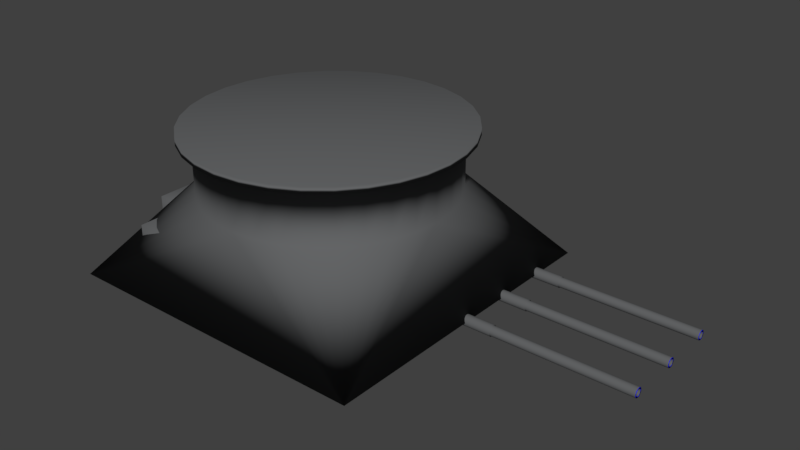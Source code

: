 # Source: Turret_fancy_export_scaled_zeroed.blend  (saved by Blender 2.77.0; exported with 4.5.12 LTS)
import bpy
from mathutils import Matrix  # noqa: F401  (used for matrix-valued properties, if any)

bpy.ops.wm.read_factory_settings(use_empty=True)
scene = bpy.context.scene
scene.name = 'Scene'

# ---- collections
col_collection_1 = bpy.data.collections.new('Collection 1'); scene.collection.children.link(col_collection_1)

# ---- materials (node trees are filled in below, after node groups)
mat_steel = bpy.data.materials.new('steel')
mat_steel.alpha_threshold = 0.0
mat_steel.use_transparent_shadow = False
mat_steel.diffuse_color = (0.126, 0.1294, 0.1329, 1.0)
mat_steel.roughness = 0.5
mat_glass = bpy.data.materials.new('glass')
mat_glass.alpha_threshold = 0.0
mat_glass.use_transparent_shadow = False
mat_glass.diffuse_color = (0.8, 0.004787, 0.0, 1.0)
mat_glass.roughness = 0.5
mat_black = bpy.data.materials.new('black')
mat_black.alpha_threshold = 0.0
mat_black.use_transparent_shadow = False
mat_black.diffuse_color = (0.0, 0.0, 0.0, 1.0)
mat_black.specular_color = (0.0, 0.0, 0.0)
mat_black.roughness = 0.5
mat_blue = bpy.data.materials.new('blue')
mat_blue.alpha_threshold = 0.0
mat_blue.use_transparent_shadow = False
mat_blue.diffuse_color = (0.0, 0.002345, 0.8, 1.0)
mat_blue.roughness = 0.5

# ---- material node trees

# ---- world
world_world = bpy.data.worlds.new('World'); scene.world = world_world
world_world.color = (0.05088, 0.05088, 0.05088)
world_world.use_sun_shadow = False
world_world.sun_shadow_jitter_overblur = 0.0
world_world.cycles.sampling_method = 'MANUAL'

# ---- meshes
me_cube_001 = bpy.data.meshes.new('Cube.001')
me_cube_001.from_pydata([(-1.0, -1.0, -4.768e-07), (-1.0, 1.0, -4.768e-07), (1.0, -1.0, -4.768e-07), (1.0, 1.0, -4.768e-07), (-8.425e-09, 0.7674, 3.419), (2.98e-08, 0.85, 3.598), (0.1497, 0.7526, 3.419), (0.1658, 0.8337, 3.598), (0.2937, 0.709, 3.419), (0.3253, 0.7853, 3.598), (0.4263, 0.6381, 3.419), (0.4722, 0.7067, 3.598), (0.5426, 0.5426, 3.419), (0.601, 0.601, 3.598), (0.6381, 0.4263, 3.419), (0.7067, 0.4722, 3.598), (0.709, 0.2937, 3.419), (0.7853, 0.3253, 3.598), (0.7526, 0.1497, 3.419), (0.8337, 0.1658, 3.598), (0.7674, -2.573e-07, 3.419), (0.85, -2.426e-07, 3.598), (0.7526, -0.1497, 3.419), (0.8337, -0.1658, 3.598), (0.709, -0.2937, 3.419), (0.7853, -0.3253, 3.598), (0.6381, -0.4263, 3.419), (0.7067, -0.4722, 3.598), (0.5426, -0.5426, 3.419), (0.601, -0.601, 3.598), (0.4263, -0.6381, 3.419), (0.4722, -0.7067, 3.598), (0.2937, -0.709, 3.419), (0.3253, -0.7853, 3.598), (0.1497, -0.7526, 3.419), (0.1658, -0.8337, 3.598), (-2.285e-07, -0.7674, 3.419), (-2.472e-07, -0.85, 3.598), (-0.1497, -0.7526, 3.419), (-0.1658, -0.8337, 3.598), (-0.2937, -0.709, 3.419), (-0.3253, -0.7853, 3.598), (-0.4263, -0.6381, 3.419), (-0.4722, -0.7067, 3.598), (-0.5426, -0.5426, 3.419), (-0.601, -0.601, 3.598), (-0.6381, -0.4263, 3.419), (-0.7067, -0.4722, 3.598), (-0.709, -0.2937, 3.419), (-0.7853, -0.3253, 3.598), (-0.7526, -0.1497, 3.419), (-0.8337, -0.1658, 3.598), (-0.7674, 3.985e-07, 3.419), (-0.85, 4.719e-07, 3.598), (-0.7526, 0.1497, 3.419), (-0.8337, 0.1658, 3.598), (-0.709, 0.2937, 3.419), (-0.7853, 0.3253, 3.598), (-0.6381, 0.4263, 3.419), (-0.7067, 0.4722, 3.598), (-0.5426, 0.5426, 3.419), (-0.601, 0.601, 3.598), (-0.4263, 0.6381, 3.419), (-0.4722, 0.7067, 3.598), (-0.2937, 0.709, 3.419), (-0.3253, 0.7853, 3.598), (-0.1497, 0.7526, 3.419), (-0.1658, 0.8337, 3.598), (2.312e-08, 0.85, 3.419), (0.1658, 0.8337, 3.419), (0.3253, 0.7853, 3.419), (0.4722, 0.7067, 3.419), (0.601, 0.601, 3.419), (0.7067, 0.4722, 3.419), (0.7853, 0.3253, 3.419), (0.8337, 0.1658, 3.419), (0.85, -2.426e-07, 3.419), (0.8337, -0.1658, 3.419), (0.7853, -0.3253, 3.419), (0.7067, -0.4722, 3.419), (0.601, -0.601, 3.419), (0.4722, -0.7067, 3.419), (0.3253, -0.7853, 3.419), (0.1658, -0.8337, 3.419), (-2.538e-07, -0.85, 3.419), (-0.1658, -0.8337, 3.419), (-0.3253, -0.7853, 3.419), (-0.4722, -0.7067, 3.419), (-0.601, -0.601, 3.419), (-0.7067, -0.4722, 3.419), (-0.7853, -0.3253, 3.419), (-0.8337, -0.1658, 3.419), (-0.85, 4.719e-07, 3.419), (-0.8337, 0.1658, 3.419), (-0.7853, 0.3253, 3.419), (-0.7067, 0.4722, 3.419), (-0.601, 0.601, 3.419), (-0.4722, 0.7067, 3.419), (-0.3253, 0.7853, 3.419), (-0.1658, 0.8337, 3.419), (-5.875e-08, 0.7674, 2.068), (0.1497, 0.7526, 2.068), (0.2937, 0.709, 2.068), (0.4263, 0.6381, 2.068), (0.5426, 0.5426, 2.068), (0.6381, 0.4263, 2.068), (0.709, 0.2937, 2.068), (0.7526, 0.1497, 2.068), (0.7674, -2.573e-07, 2.068), (0.7526, -0.1497, 2.068), (0.709, -0.2937, 2.068), (0.6381, -0.4263, 2.068), (0.5426, -0.5426, 2.068), (0.4263, -0.6381, 2.068), (0.2937, -0.709, 2.068), (0.1497, -0.7526, 2.068), (-2.788e-07, -0.7674, 2.068), (-0.1497, -0.7526, 2.068), (-0.2937, -0.709, 2.068), (-0.4263, -0.6381, 2.068), (-0.5426, -0.5426, 2.068), (-0.6381, -0.4263, 2.068), (-0.709, -0.2937, 2.068), (-0.7526, -0.1497, 2.068), (-0.7674, 3.985e-07, 2.068), (-0.7526, 0.1497, 2.068), (-0.709, 0.2937, 2.068), (-0.6381, 0.4263, 2.068), (-0.5426, 0.5426, 2.068), (-0.4263, 0.6381, 2.068), (-0.2937, 0.709, 2.068), (-0.1497, 0.7526, 2.068)], [], [(129, 1, 128), (131, 1, 130), (100, 1, 131), (128, 1, 127), (0, 1, 3, 2), (130, 1, 129), (68, 5, 7, 69), (69, 7, 9, 70), (70, 9, 11, 71), (71, 11, 13, 72), (72, 13, 15, 73), (73, 15, 17, 74), (74, 17, 19, 75), (75, 19, 21, 76), (76, 21, 23, 77), (77, 23, 25, 78), (78, 25, 27, 79), (79, 27, 29, 80), (80, 29, 31, 81), (81, 31, 33, 82), (82, 33, 35, 83), (83, 35, 37, 84), (84, 37, 39, 85), (85, 39, 41, 86), (86, 41, 43, 87), (87, 43, 45, 88), (88, 45, 47, 89), (89, 47, 49, 90), (90, 49, 51, 91), (91, 51, 53, 92), (92, 53, 55, 93), (93, 55, 57, 94), (94, 57, 59, 95), (95, 59, 61, 96), (96, 61, 63, 97), (97, 63, 65, 98), (7, 5, 67, 65, 63, 61, 59, 57, 55, 53, 51, 49, 47, 45, 43, 41, 39, 37, 35, 33, 31, 29, 27, 25, 23, 21, 19, 17, 15, 13, 11, 9), (98, 65, 67, 99), (99, 67, 5, 68), (52, 54, 125, 124), (6, 4, 68, 69), (8, 6, 69, 70), (10, 8, 70, 71), (12, 10, 71, 72), (14, 12, 72, 73), (16, 14, 73, 74), (18, 16, 74, 75), (20, 18, 75, 76), (22, 20, 76, 77), (24, 22, 77, 78), (26, 24, 78, 79), (28, 26, 79, 80), (30, 28, 80, 81), (32, 30, 81, 82), (34, 32, 82, 83), (36, 34, 83, 84), (38, 36, 84, 85), (40, 38, 85, 86), (42, 40, 86, 87), (44, 42, 87, 88), (46, 44, 88, 89), (48, 46, 89, 90), (50, 48, 90, 91), (52, 50, 91, 92), (54, 52, 92, 93), (56, 54, 93, 94), (58, 56, 94, 95), (60, 58, 95, 96), (62, 60, 96, 97), (64, 62, 97, 98), (66, 64, 98, 99), (4, 66, 99, 68), (26, 28, 112, 111), (54, 56, 126, 125), (28, 30, 113, 112), (56, 58, 127, 126), (30, 32, 114, 113), (4, 6, 101, 100), (58, 60, 128, 127), (32, 34, 115, 114), (6, 8, 102, 101), (60, 62, 129, 128), (34, 36, 116, 115), (8, 10, 103, 102), (62, 64, 130, 129), (36, 38, 117, 116), (10, 12, 104, 103), (64, 66, 131, 130), (38, 40, 118, 117), (12, 14, 105, 104), (66, 4, 100, 131), (40, 42, 119, 118), (14, 16, 106, 105), (42, 44, 120, 119), (16, 18, 107, 106), (44, 46, 121, 120), (18, 20, 108, 107), (46, 48, 122, 121), (20, 22, 109, 108), (48, 50, 123, 122), (22, 24, 110, 109), (50, 52, 124, 123), (24, 26, 111, 110), (127, 1, 126), (126, 1, 125), (125, 1, 124), (124, 0, 123), (123, 0, 122), (122, 0, 121), (121, 0, 120), (120, 0, 119), (119, 0, 118), (118, 0, 117), (117, 0, 116), (116, 2, 115), (115, 2, 114), (114, 2, 113), (113, 2, 112), (112, 2, 111), (111, 2, 110), (110, 2, 109), (109, 2, 108), (108, 3, 107), (107, 3, 106), (106, 3, 105), (105, 3, 104), (104, 3, 103), (103, 3, 102), (102, 3, 101), (101, 3, 100), (100, 3, 1), (124, 1, 0), (116, 0, 2), (108, 2, 3)])
me_cube_001.polygons.foreach_set('use_smooth', [True] * 134)
me_cube_001.materials.append(mat_steel)
me_cube_001.use_remesh_preserve_volume = False
me_cube_001.use_remesh_preserve_attributes = False
me_cube_001.use_mirror_vertex_groups = False
me_cube_001.update()
me_cube = bpy.data.meshes.new('Cube')
me_cube.from_pydata([(0.7662, -0.5216, 0.934), (0.8102, -0.5216, 1.109), (0.7861, -0.5245, 0.8016), (0.83, -0.5245, 0.9762), (0.8052, -0.533, 0.6744), (0.8492, -0.533, 0.849), (0.8228, -0.5469, 0.5571), (0.8668, -0.5469, 0.7317), (0.8382, -0.5655, 0.4543), (0.8822, -0.5655, 0.6289), (0.8509, -0.5883, 0.3699), (0.8949, -0.5883, 0.5445), (0.8603, -0.6142, 0.3072), (0.9043, -0.6142, 0.4818), (0.8661, -0.6423, 0.2686), (0.9101, -0.6423, 0.4432), (0.8681, -0.6716, 0.2556), (0.912, -0.6716, 0.4302), (0.8661, -0.7009, 0.2686), (0.9101, -0.7009, 0.4432), (0.8603, -0.729, 0.3072), (0.9043, -0.729, 0.4818), (0.8509, -0.7549, 0.3699), (0.8949, -0.7549, 0.5445), (0.8382, -0.7777, 0.4543), (0.8822, -0.7777, 0.6289), (0.8228, -0.7963, 0.5571), (0.8668, -0.7963, 0.7317), (0.8052, -0.8102, 0.6744), (0.8492, -0.8102, 0.849), (0.7861, -0.8187, 0.8016), (0.83, -0.8187, 0.9762), (0.7662, -0.8216, 0.934), (0.8102, -0.8216, 1.109), (0.7463, -0.8187, 1.066), (0.7903, -0.8187, 1.241), (0.7272, -0.8102, 1.194), (0.7712, -0.8102, 1.368), (0.7096, -0.7963, 1.311), (0.7536, -0.7963, 1.486), (0.6942, -0.7777, 1.414), (0.7381, -0.7777, 1.588), (0.6815, -0.7549, 1.498), (0.7255, -0.7549, 1.673), (0.6721, -0.729, 1.561), (0.7161, -0.729, 1.735), (0.6663, -0.7009, 1.599), (0.7103, -0.7009, 1.774), (0.6643, -0.6716, 1.612), (0.7083, -0.6716, 1.787), (0.6663, -0.6423, 1.599), (0.7103, -0.6423, 1.774), (0.6721, -0.6142, 1.561), (0.7161, -0.6142, 1.735), (0.6815, -0.5883, 1.498), (0.7255, -0.5883, 1.673), (0.6942, -0.5655, 1.414), (0.7381, -0.5655, 1.588), (0.7096, -0.5469, 1.311), (0.7536, -0.5469, 1.486), (0.7272, -0.533, 1.194), (0.7712, -0.533, 1.368), (0.7463, -0.5245, 1.066), (0.7903, -0.5245, 1.241), (0.7662, 0.1534, 0.934), (0.8102, 0.1534, 1.109), (0.7861, 0.1505, 0.8016), (0.83, 0.1505, 0.9762), (0.8052, 0.142, 0.6744), (0.8492, 0.142, 0.849), (0.8228, 0.1281, 0.5571), (0.8668, 0.1281, 0.7317), (0.8382, 0.1095, 0.4543), (0.8822, 0.1095, 0.6289), (0.8509, 0.08673, 0.3699), (0.8949, 0.08673, 0.5445), (0.8603, 0.06079, 0.3072), (0.9043, 0.06079, 0.4818), (0.8661, 0.03265, 0.2686), (0.9101, 0.03265, 0.4432), (0.8681, 0.003391, 0.2556), (0.912, 0.003391, 0.4302), (0.8661, -0.02587, 0.2686), (0.9101, -0.02587, 0.4432), (0.8603, -0.05401, 0.3072), (0.9043, -0.05401, 0.4818), (0.8509, -0.07994, 0.3699), (0.8949, -0.07994, 0.5445), (0.8382, -0.1027, 0.4543), (0.8822, -0.1027, 0.6289), (0.8228, -0.1213, 0.5571), (0.8668, -0.1213, 0.7317), (0.8052, -0.1352, 0.6744), (0.8492, -0.1352, 0.849), (0.7861, -0.1437, 0.8016), (0.83, -0.1437, 0.9762), (0.7662, -0.1466, 0.934), (0.8102, -0.1466, 1.109), (0.7463, -0.1437, 1.066), (0.7903, -0.1437, 1.241), (0.7272, -0.1352, 1.194), (0.7712, -0.1352, 1.368), (0.7096, -0.1213, 1.311), (0.7536, -0.1213, 1.486), (0.6942, -0.1027, 1.414), (0.7381, -0.1027, 1.588), (0.6815, -0.07994, 1.498), (0.7255, -0.07994, 1.673), (0.6721, -0.05401, 1.561), (0.7161, -0.05401, 1.735), (0.6663, -0.02587, 1.599), (0.7103, -0.02587, 1.774), (0.6643, 0.003391, 1.612), (0.7083, 0.003391, 1.787), (0.6663, 0.03265, 1.599), (0.7103, 0.03265, 1.774), (0.6721, 0.06079, 1.561), (0.7161, 0.06079, 1.735), (0.6815, 0.08673, 1.498), (0.7255, 0.08673, 1.673), (0.6942, 0.1095, 1.414), (0.7381, 0.1095, 1.588), (0.7096, 0.1281, 1.311), (0.7536, 0.1281, 1.486), (0.7272, 0.142, 1.194), (0.7712, 0.142, 1.368), (0.7463, 0.1505, 1.066), (0.7903, 0.1505, 1.241), (0.7662, 0.8284, 0.934), (0.8102, 0.8284, 1.109), (0.7861, 0.8255, 0.8016), (0.83, 0.8255, 0.9762), (0.8052, 0.817, 0.6744), (0.8492, 0.817, 0.849), (0.8228, 0.8031, 0.5571), (0.8668, 0.8031, 0.7317), (0.8382, 0.7845, 0.4543), (0.8822, 0.7845, 0.6289), (0.8509, 0.7617, 0.3699), (0.8949, 0.7617, 0.5445), (0.8603, 0.7358, 0.3072), (0.9043, 0.7358, 0.4818), (0.8661, 0.7077, 0.2686), (0.9101, 0.7077, 0.4432), (0.8681, 0.6784, 0.2556), (0.912, 0.6784, 0.4302), (0.8661, 0.6491, 0.2686), (0.9101, 0.6491, 0.4432), (0.8603, 0.621, 0.3072), (0.9043, 0.621, 0.4818), (0.8509, 0.5951, 0.3699), (0.8949, 0.5951, 0.5445), (0.8382, 0.5723, 0.4543), (0.8822, 0.5723, 0.6289), (0.8228, 0.5537, 0.5571), (0.8668, 0.5537, 0.7317), (0.8052, 0.5398, 0.6744), (0.8492, 0.5398, 0.849), (0.7861, 0.5313, 0.8016), (0.83, 0.5313, 0.9763), (0.7662, 0.5284, 0.934), (0.8102, 0.5284, 1.109), (0.7463, 0.5313, 1.066), (0.7903, 0.5313, 1.241), (0.7272, 0.5398, 1.194), (0.7712, 0.5398, 1.368), (0.7096, 0.5537, 1.311), (0.7536, 0.5537, 1.486), (0.6942, 0.5723, 1.414), (0.7381, 0.5723, 1.588), (0.6815, 0.5951, 1.498), (0.7255, 0.5951, 1.673), (0.6721, 0.621, 1.561), (0.7161, 0.621, 1.735), (0.6663, 0.6491, 1.599), (0.7103, 0.6491, 1.774), (0.6643, 0.6784, 1.612), (0.7083, 0.6784, 1.787), (0.6663, 0.7077, 1.599), (0.7103, 0.7077, 1.774), (0.6721, 0.7358, 1.561), (0.7161, 0.7358, 1.735), (0.6815, 0.7617, 1.498), (0.7255, 0.7617, 1.673), (0.6942, 0.7845, 1.414), (0.7381, 0.7845, 1.588), (0.7096, 0.8031, 1.311), (0.7536, 0.8031, 1.486), (0.7272, 0.817, 1.194), (0.7712, 0.817, 1.368), (0.7463, 0.8255, 1.066), (0.7903, 0.8255, 1.241), (-0.9467, -0.9716, 0.01567), (-1.037, -0.9716, 1.895), (-0.9467, 1.028, 0.01567), (-1.037, 1.028, 1.895), (0.8965, -0.9716, 0.01567), (0.6558, -0.9716, 1.895), (0.8965, 1.028, 0.01567), (0.6558, 1.028, 1.895), (-1.037, -0.9716, 0.3062), (-1.037, 1.028, 0.3062), (0.8965, 1.028, 0.3062), (0.8965, -0.9716, 0.3062), (-0.9467, 1.028, 1.895), (-0.9467, 1.028, 0.01567), (-0.9467, -0.9716, 1.895), (-0.9467, -0.9716, 0.01567), (-0.9467, -0.9716, 0.3062), (-0.9467, 1.028, 0.3062), (0.2195, 1.22, 1.916), (0.2195, -1.391, 0.02158), (0.2195, -1.391, 0.1245), (0.2195, 1.448, 0.02158), (0.2195, -1.163, 1.916), (0.2195, 1.448, 0.1245), (-0.5385, 1.175, 0.01774), (-0.5385, -1.039, 1.903), (-0.5385, 1.175, 0.2426), (-0.5385, 1.095, 1.903), (-0.5385, -1.118, 0.01774), (-0.5385, -1.118, 0.2426), (-0.8038, 1.08, 0.01639), (-0.8038, -0.9951, 1.898), (-0.8038, 1.08, 0.2839), (-0.8038, 1.052, 1.898), (-0.8038, -1.023, 0.01639), (-0.8038, -1.023, 0.2839), (-1.037, -0.9716, 1.021), (-1.037, 1.028, 1.021), (0.7882, 1.028, 1.021), (0.7882, -0.9716, 1.021), (-0.9467, 1.028, 1.021), (-0.9467, -0.9716, 1.021), (0.2195, -1.289, 0.9309), (0.2195, 1.345, 0.9309), (-0.5385, 1.139, 0.9896), (-0.5385, -1.083, 0.9896), (-0.8038, 1.067, 1.01), (-0.8038, -1.01, 1.01), (-0.8038, 1.052, 1.898), (-0.5385, 1.095, 1.903), (-0.5385, -1.039, 1.903), (-0.8038, -0.9951, 1.898), (-0.5385, 1.139, 0.9896), (-0.5385, -1.083, 0.9896), (-0.8038, 1.067, 1.01), (-0.8038, -1.01, 1.01), (-0.5385, -1.593, 1.874), (-0.8038, -1.603, 1.898), (-0.5385, -1.593, 1.02), (-0.8038, -1.603, 1.01), (-0.8038, 1.659, 1.898), (-0.5385, 1.649, 1.881), (-0.5385, 1.649, 1.019), (-0.8038, 1.659, 1.01), (-0.5385, -1.478, 1.874), (-0.5385, -1.476, 1.02), (-0.5385, 1.546, 1.019), (-0.5385, 1.544, 1.881), (-0.5385, -1.603, 1.903), (-0.5385, -1.603, 0.9896), (-0.5385, -1.466, 0.9896), (-0.5385, -1.468, 1.903), (-0.5385, 1.659, 1.903), (-0.5385, 1.659, 0.9896), (-0.5385, 1.536, 0.9896), (-0.5385, 1.534, 1.903), (-0.5496, -1.593, 1.874), (-0.5496, -1.593, 1.02), (-0.5496, -1.476, 1.02), (-0.5496, -1.478, 1.874), (-0.5496, 1.649, 1.881), (-0.5496, 1.649, 1.019), (-0.5496, 1.546, 1.019), (-0.5496, 1.544, 1.881), (-1.037, -0.6716, 1.895), (-0.9467, -0.6716, 0.01567), (0.6558, -0.6716, 1.895), (0.8965, -0.6716, 0.01567), (0.8965, -0.6716, 0.3062), (-1.037, -0.6716, 0.3062), (-0.9467, -0.6716, 1.895), (-0.9467, -0.6716, 0.01567), (0.2195, -0.8058, 1.916), (0.2195, -0.9653, 0.02158), (-0.5385, -0.7744, 0.01774), (-0.5385, -0.7186, 1.903), (-0.8038, -0.7076, 0.01639), (-0.8038, -0.6881, 1.898), (-1.037, -0.6716, 1.021), (0.7882, -0.6716, 1.021), (-1.037, 0.008391, 1.895), (0.8965, 0.008391, 0.01567), (0.8965, 0.008391, 0.3062), (0.7882, 0.008391, 1.021), (-0.9467, 0.008391, 0.01567), (0.6558, 0.008391, 1.895), (-1.037, 0.008391, 0.3062), (-0.9467, 0.008391, 1.895), (-0.9467, 0.008391, 0.01567), (0.2195, 0.004556, 1.916), (0.2195, -6.407e-07, 0.02158), (-0.5385, 0.005454, 0.01774), (-0.5385, 0.007048, 1.903), (-0.8038, 0.007363, 0.01639), (-0.8038, 0.007921, 1.898), (-1.037, 0.008391, 1.021), (-1.037, 0.6714, 1.895), (0.8965, 0.6714, 0.01567), (0.8965, 0.6714, 0.3062), (0.7882, 0.6714, 1.021), (-0.9467, 0.6714, 0.01567), (0.6558, 0.6714, 1.895), (-1.037, 0.6714, 0.3062), (-0.9467, 0.6714, 1.895), (-0.9467, 0.6714, 0.01567), (0.2195, 0.7947, 1.916), (0.2195, 0.9412, 0.02158), (-0.5385, 0.7658, 0.01774), (-0.5385, 0.7145, 1.903), (-0.8038, 0.7044, 0.01639), (-0.8038, 0.6865, 1.898), (-1.037, 0.6714, 1.021)], [], [(0, 1, 3, 2), (2, 3, 5, 4), (4, 5, 7, 6), (6, 7, 9, 8), (8, 9, 11, 10), (10, 11, 13, 12), (12, 13, 15, 14), (14, 15, 17, 16), (16, 17, 19, 18), (18, 19, 21, 20), (20, 21, 23, 22), (22, 23, 25, 24), (24, 25, 27, 26), (26, 27, 29, 28), (28, 29, 31, 30), (30, 31, 33, 32), (32, 33, 35, 34), (34, 35, 37, 36), (36, 37, 39, 38), (38, 39, 41, 40), (40, 41, 43, 42), (42, 43, 45, 44), (44, 45, 47, 46), (46, 47, 49, 48), (48, 49, 51, 50), (50, 51, 53, 52), (52, 53, 55, 54), (54, 55, 57, 56), (56, 57, 59, 58), (58, 59, 61, 60), (3, 1, 63, 61, 59, 57, 55, 53, 51, 49, 47, 45, 43, 41, 39, 37, 35, 33, 31, 29, 27, 25, 23, 21, 19, 17, 15, 13, 11, 9, 7, 5), (60, 61, 63, 62), (62, 63, 1, 0), (0, 2, 4, 6, 8, 10, 12, 14, 16, 18, 20, 22, 24, 26, 28, 30, 32, 34, 36, 38, 40, 42, 44, 46, 48, 50, 52, 54, 56, 58, 60, 62), (64, 65, 67, 66), (66, 67, 69, 68), (68, 69, 71, 70), (70, 71, 73, 72), (72, 73, 75, 74), (74, 75, 77, 76), (76, 77, 79, 78), (78, 79, 81, 80), (80, 81, 83, 82), (82, 83, 85, 84), (84, 85, 87, 86), (86, 87, 89, 88), (88, 89, 91, 90), (90, 91, 93, 92), (92, 93, 95, 94), (94, 95, 97, 96), (96, 97, 99, 98), (98, 99, 101, 100), (100, 101, 103, 102), (102, 103, 105, 104), (104, 105, 107, 106), (106, 107, 109, 108), (108, 109, 111, 110), (110, 111, 113, 112), (112, 113, 115, 114), (114, 115, 117, 116), (116, 117, 119, 118), (118, 119, 121, 120), (120, 121, 123, 122), (122, 123, 125, 124), (67, 65, 127, 125, 123, 121, 119, 117, 115, 113, 111, 109, 107, 105, 103, 101, 99, 97, 95, 93, 91, 89, 87, 85, 83, 81, 79, 77, 75, 73, 71, 69), (124, 125, 127, 126), (126, 127, 65, 64), (64, 66, 68, 70, 72, 74, 76, 78, 80, 82, 84, 86, 88, 90, 92, 94, 96, 98, 100, 102, 104, 106, 108, 110, 112, 114, 116, 118, 120, 122, 124, 126), (128, 129, 131, 130), (130, 131, 133, 132), (132, 133, 135, 134), (134, 135, 137, 136), (136, 137, 139, 138), (138, 139, 141, 140), (140, 141, 143, 142), (142, 143, 145, 144), (144, 145, 147, 146), (146, 147, 149, 148), (148, 149, 151, 150), (150, 151, 153, 152), (152, 153, 155, 154), (154, 155, 157, 156), (156, 157, 159, 158), (158, 159, 161, 160), (160, 161, 163, 162), (162, 163, 165, 164), (164, 165, 167, 166), (166, 167, 169, 168), (168, 169, 171, 170), (170, 171, 173, 172), (172, 173, 175, 174), (174, 175, 177, 176), (176, 177, 179, 178), (178, 179, 181, 180), (180, 181, 183, 182), (182, 183, 185, 184), (184, 185, 187, 186), (186, 187, 189, 188), (131, 129, 191, 189, 187, 185, 183, 181, 179, 177, 175, 173, 171, 169, 167, 165, 163, 161, 159, 157, 155, 153, 151, 149, 147, 145, 143, 141, 139, 137, 135, 133), (188, 189, 191, 190), (190, 191, 129, 128), (128, 130, 132, 134, 136, 138, 140, 142, 144, 146, 148, 150, 152, 154, 156, 158, 160, 162, 164, 166, 168, 170, 172, 174, 176, 178, 180, 182, 184, 186, 188, 190), (314, 201, 194, 312), (215, 202, 198, 213), (280, 203, 196, 279), (208, 200, 192, 207), (318, 213, 198, 309), (315, 204, 195, 308), (233, 228, 200, 208), (291, 231, 203, 280), (235, 230, 202, 215), (323, 229, 201, 314), (229, 232, 209, 201), (239, 233, 208, 227), (322, 225, 204, 315), (312, 194, 205, 316), (227, 208, 207, 226), (201, 209, 205, 194), (203, 212, 211, 196), (313, 199, 210, 317), (231, 234, 212, 203), (236, 235, 215, 218), (319, 216, 213, 318), (218, 215, 213, 216), (224, 218, 216, 222), (321, 222, 216, 319), (238, 236, 218, 224), (212, 221, 220, 211), (317, 210, 219, 320), (234, 237, 221, 212), (232, 238, 224, 209), (316, 205, 222, 321), (209, 224, 222, 205), (221, 227, 226, 220), (320, 219, 225, 322), (237, 239, 227, 221), (225, 219, 241, 240), (204, 225, 238, 232), (214, 217, 237, 234), (239, 237, 245, 247), (219, 210, 235, 236), (197, 214, 234, 231), (223, 206, 233, 239), (195, 204, 232, 229), (308, 195, 229, 323), (210, 199, 230, 235), (278, 197, 231, 291), (206, 193, 228, 233), (242, 243, 249, 260, 263), (246, 240, 252, 255), (238, 225, 240, 246), (219, 236, 244, 241), (236, 238, 246, 244), (223, 239, 247, 243), (217, 223, 243, 242), (237, 217, 242, 245), (260, 249, 251, 261), (247, 245, 262, 261, 251), (243, 247, 251, 249), (250, 257, 270, 269), (252, 264, 265, 255), (257, 256, 271, 270), (240, 241, 267, 264, 252), (244, 246, 255, 265, 266), (245, 242, 263, 262), (241, 244, 266, 267), (250, 248, 260, 261), (257, 250, 261, 262), (248, 256, 263, 260), (256, 257, 262, 263), (253, 254, 265, 264), (254, 258, 266, 265), (259, 253, 264, 267), (258, 259, 267, 266), (270, 271, 268, 269), (275, 274, 273, 272), (253, 259, 275, 272), (254, 253, 272, 273), (256, 248, 268, 271), (259, 258, 274, 275), (248, 250, 269, 268), (258, 254, 273, 274), (297, 278, 291, 295), (193, 276, 290, 228), (217, 287, 289, 223), (207, 283, 288, 226), (214, 284, 287, 217), (226, 288, 286, 220), (220, 286, 285, 211), (197, 278, 284, 214), (192, 277, 283, 207), (223, 289, 282, 206), (228, 290, 281, 200), (295, 291, 280, 294), (206, 282, 276, 193), (211, 285, 279, 196), (294, 280, 279, 293), (200, 281, 277, 192), (310, 294, 293, 309), (311, 295, 294, 310), (313, 297, 295, 311), (276, 292, 307, 290), (287, 304, 306, 289), (283, 300, 305, 288), (284, 301, 304, 287), (288, 305, 303, 286), (286, 303, 302, 285), (278, 297, 301, 284), (277, 296, 300, 283), (289, 306, 299, 282), (290, 307, 298, 281), (282, 299, 292, 276), (285, 302, 293, 279), (281, 298, 296, 277), (199, 313, 311, 230), (230, 311, 310, 202), (202, 310, 309, 198), (292, 308, 323, 307), (304, 320, 322, 306), (300, 316, 321, 305), (301, 317, 320, 304), (305, 321, 319, 303), (303, 319, 318, 302), (297, 313, 317, 301), (296, 312, 316, 300), (306, 322, 315, 299), (307, 323, 314, 298), (299, 315, 308, 292), (302, 318, 309, 293), (298, 314, 312, 296)])
me_cube.polygons.foreach_set('use_smooth', [True] * 230)
me_cube.polygons.foreach_set('material_index', [2, 2, 2, 2, 2, 2, 2, 2, 2, 2, 2, 2, 2, 2, 2, 2, 2, 2, 2, 2, 2, 2, 2, 2, 2, 2, 2, 2, 2, 2, 2, 2, 2, 2, 2, 2, 2, 2, 2, 2, 2, 2, 2, 2, 2, 2, 2, 2, 2, 2, 2, 2, 2, 2, 2, 2, 2, 2, 2, 2, 2, 2, 2, 2, 2, 2, 2, 2, 2, 2, 2, 2, 2, 2, 2, 2, 2, 2, 2, 2, 2, 2, 2, 2, 2, 2, 2, 2, 2, 2, 2, 2, 2, 2, 2, 2, 2, 2, 2, 2, 2, 2, 0, 0, 0, 0, 0, 0, 0, 0, 0, 0, 0, 0, 0, 0, 0, 0, 0, 0, 0, 0, 0, 0, 0, 0, 0, 0, 0, 0, 0, 0, 0, 0, 0, 0, 0, 0, 0, 0, 0, 0, 0, 0, 0, 0, 0, 0, 0, 0, 0, 0, 0, 0, 0, 0, 0, 0, 0, 0, 0, 0, 0, 0, 0, 0, 0, 0, 0, 0, 0, 0, 0, 0, 1, 1, 0, 0, 0, 0, 0, 0, 0, 0, 0, 0, 0, 0, 0, 0, 0, 0, 0, 0, 0, 0, 0, 0, 0, 0, 0, 0, 0, 0, 0, 0, 0, 0, 0, 0, 0, 0, 0, 0, 0, 0, 0, 0, 0, 0, 0, 0, 0, 0, 0, 0, 0, 0, 0, 0])
me_cube.materials.append(mat_steel)
me_cube.materials.append(mat_glass)
me_cube.materials.append(mat_black)
me_cube.use_remesh_preserve_volume = False
me_cube.use_remesh_preserve_attributes = False
me_cube.use_mirror_vertex_groups = False
me_cube.update()
me_cylinder_001 = bpy.data.meshes.new('Cylinder.001')
me_cylinder_001.from_pydata([(-2.965e-06, 1.0, 1.14), (-1.279e-06, 1.0, 2.0), (0.1951, 0.9808, 2.0), (0.1951, 0.9808, 1.14), (0.2189, 1.1, 1.14), (-2.973e-06, 1.122, 1.14), (-0.1951, 0.9808, 1.14), (-0.1951, 0.9808, 2.0), (-1.279e-06, 0.6767, 2.0), (0.132, 0.6637, 2.0), (0.2589, 0.6252, 2.0), (0.3759, 0.5626, 2.0), (0.4785, 0.4785, 2.0), (0.5626, 0.3759, 2.0), (0.6252, 0.2589, 2.0), (0.6637, 0.132, 2.0), (0.6767, -2.345e-07, 2.0), (1.0, -2.101e-07, 2.0), (0.9808, 0.1951, 2.0), (0.9239, 0.3827, 2.0), (0.8315, 0.5556, 2.0), (0.7071, 0.7071, 2.0), (0.5556, 0.8315, 2.0), (0.3827, 0.9239, 2.0), (-0.3827, 0.9239, 2.0), (-0.5556, 0.8315, 2.0), (-0.7071, 0.7071, 2.0), (-0.8315, 0.5556, 2.0), (-0.9239, 0.3827, 2.0), (-0.9808, 0.1951, 2.0), (-0.6767, 3.678e-07, 2.0), (-0.6637, 0.132, 2.0), (-0.6252, 0.2589, 2.0), (-0.5626, 0.3759, 2.0), (-0.4785, 0.4785, 2.0), (-0.3759, 0.5626, 2.0), (-0.2589, 0.6252, 2.0), (-0.132, 0.6637, 2.0), (0.6637, -0.132, 2.0), (0.6252, -0.2589, 2.0), (0.5626, -0.3759, 2.0), (0.4785, -0.4785, 2.0), (0.3759, -0.5626, 2.0), (0.2589, -0.6252, 2.0), (0.132, -0.6637, 2.0), (-1.499e-06, -0.6767, 2.0), (-0.132, -0.6637, 2.0), (-0.259, -0.6252, 2.0), (-0.3759, -0.5626, 2.0), (-0.4785, -0.4785, 2.0), (-0.5626, -0.3759, 2.0), (-0.6252, -0.2589, 2.0), (-0.6637, -0.132, 2.0), (-1.0, 6.8e-07, 2.0), (-0.9808, -0.1951, 2.0), (-0.9239, -0.3827, 2.0), (-0.8315, -0.5556, 2.0), (-0.7071, -0.7071, 2.0), (-0.5556, -0.8315, 2.0), (-0.3827, -0.9239, 2.0), (-0.1951, -0.9808, 2.0), (-1.605e-06, -1.0, 2.0), (0.1951, -0.9808, 2.0), (0.3827, -0.9239, 2.0), (0.5556, -0.8315, 2.0), (0.7071, -0.7071, 2.0), (0.8315, -0.5556, 2.0), (0.9239, -0.3827, 2.0), (0.9808, -0.1951, 2.0), (0.3827, 0.9239, 1.14), (-0.2189, 1.1, 1.14), (0.4294, 1.037, 1.14), (0.2189, 1.1, 0.7787), (-1.731e-06, 1.122, 0.7787), (-0.3827, 0.9239, 1.14), (-0.5556, 0.8315, 1.14), (-0.7071, 0.7071, 1.14), (-0.8315, 0.5556, 1.14), (-0.9239, 0.3827, 1.14), (-0.9808, 0.1951, 1.14), (-1.0, 6.8e-07, 1.14), (-0.9808, -0.1951, 1.14), (-0.9239, -0.3827, 1.14), (-0.8315, -0.5556, 1.14), (-0.7071, -0.7071, 1.14), (-0.5556, -0.8315, 1.14), (-0.3827, -0.9239, 1.14), (-0.1951, -0.9808, 1.14), (-3.291e-06, -1.0, 1.14), (0.1951, -0.9808, 1.14), (0.3827, -0.9239, 1.14), (0.5556, -0.8315, 1.14), (0.7071, -0.7071, 1.14), (0.8315, -0.5556, 1.14), (0.9239, -0.3827, 1.14), (0.9808, -0.1951, 1.14), (1.0, -2.101e-07, 1.14), (0.9808, 0.1951, 1.14), (0.9239, 0.3827, 1.14), (0.8315, 0.5556, 1.14), (0.7071, 0.7071, 1.14), (0.5556, 0.8315, 1.14), (-0.4294, 1.037, 1.14), (-0.2189, 1.1, 0.7787), (0.6234, 0.933, 1.14), (0.4294, 1.037, 0.7787), (0.2512, 1.263, 0.7787), (-1.743e-06, 1.288, 0.7787), (-0.6234, 0.933, 1.14), (-0.7934, 0.7934, 1.14), (-0.933, 0.6234, 1.14), (-1.037, 0.4294, 1.14), (-1.1, 0.2189, 1.14), (-1.122, 7.631e-07, 1.14), (-1.1, -0.2189, 1.14), (-1.037, -0.4294, 1.14), (-0.933, -0.6234, 1.14), (-0.7934, -0.7934, 1.14), (-0.6234, -0.933, 1.14), (-0.4294, -1.037, 1.14), (-0.2189, -1.1, 1.14), (-3.339e-06, -1.122, 1.14), (0.2189, -1.1, 1.14), (0.4294, -1.037, 1.14), (0.6234, -0.933, 1.14), (0.7934, -0.7934, 1.14), (0.933, -0.6234, 1.14), (1.037, -0.4294, 1.14), (1.1, -0.2189, 1.14), (1.122, -2.357e-07, 1.14), (1.1, 0.2189, 1.14), (1.037, 0.4294, 1.14), (0.933, 0.6234, 1.14), (0.7934, 0.7934, 1.14), (-0.4294, 1.037, 0.7787), (-0.2512, 1.263, 0.7787), (0.6234, 0.933, 0.7787), (0.4928, 1.19, 0.7787), (0.2944, 1.48, 0.6895), (-1.667e-06, 1.509, 0.6895), (-0.6234, 0.933, 0.7787), (-0.7934, 0.7934, 0.7787), (-0.933, 0.6234, 0.7787), (-1.037, 0.4294, 0.7787), (-1.1, 0.2189, 0.7787), (-1.122, 7.631e-07, 0.7787), (-1.1, -0.2189, 0.7787), (-1.037, -0.4294, 0.7787), (-0.933, -0.6234, 0.7787), (-0.7934, -0.7934, 0.7787), (-0.6234, -0.933, 0.7787), (-0.4294, -1.037, 0.7787), (-0.2189, -1.1, 0.7787), (-2.096e-06, -1.122, 0.7787), (0.2189, -1.1, 0.7787), (0.4294, -1.037, 0.7787), (0.6234, -0.933, 0.7787), (0.7934, -0.7934, 0.7787), (0.933, -0.6234, 0.7787), (1.037, -0.4294, 0.7787), (1.1, -0.2189, 0.7787), (1.122, -2.357e-07, 0.7787), (1.1, 0.2189, 0.7787), (1.037, 0.4294, 0.7787), (0.933, 0.6234, 0.7787), (0.7934, 0.7934, 0.7787), (-0.4928, 1.19, 0.7787), (-0.2944, 1.48, 0.6895), (0.7154, 1.071, 0.7787), (0.5775, 1.394, 0.6895), (0.2944, 1.48, 0.5456), (-1.535e-06, 1.509, 0.5456), (-0.7154, 1.071, 0.7787), (-0.9105, 0.9105, 0.7787), (-1.071, 0.7154, 0.7787), (-1.19, 0.4928, 0.7787), (-1.263, 0.2512, 0.7787), (-1.288, 8.777e-07, 0.7787), (-1.263, -0.2512, 0.7787), (-1.19, -0.4928, 0.7787), (-1.071, -0.7154, 0.7787), (-0.9105, -0.9105, 0.7787), (-0.7154, -1.071, 0.7787), (-0.4928, -1.19, 0.7787), (-0.2512, -1.263, 0.7787), (-2.162e-06, -1.288, 0.7787), (0.2512, -1.263, 0.7787), (0.4928, -1.19, 0.7787), (0.7154, -1.071, 0.7787), (0.9105, -0.9105, 0.7787), (1.071, -0.7154, 0.7787), (1.19, -0.4928, 0.7787), (1.263, -0.2512, 0.7787), (1.288, -2.684e-07, 0.7787), (1.263, 0.2512, 0.7787), (1.19, 0.4928, 0.7787), (1.071, 0.7154, 0.7787), (0.9105, 0.9105, 0.7787), (-0.5775, 1.394, 0.6895), (-0.2944, 1.48, 0.5456), (0.8383, 1.255, 0.6895), (0.5775, 1.394, 0.5456), (0.3524, 1.772, 0.5456), (-1.549e-06, 1.806, 0.5456), (-0.8383, 1.255, 0.6895), (-1.067, 1.067, 0.6895), (-1.255, 0.8383, 0.6895), (-1.394, 0.5775, 0.6895), (-1.48, 0.2944, 0.6895), (-1.509, 1.026e-06, 0.6895), (-1.48, -0.2944, 0.6895), (-1.394, -0.5775, 0.6895), (-1.255, -0.8383, 0.6895), (-1.067, -1.067, 0.6895), (-0.8383, -1.255, 0.6895), (-0.5775, -1.394, 0.6895), (-0.2944, -1.48, 0.6895), (-2.159e-06, -1.509, 0.6895), (0.2944, -1.48, 0.6895), (0.5775, -1.394, 0.6895), (0.8383, -1.255, 0.6895), (1.067, -1.067, 0.6895), (1.255, -0.8383, 0.6895), (1.394, -0.5775, 0.6895), (1.48, -0.2944, 0.6895), (1.509, -3.167e-07, 0.6895), (1.48, 0.2944, 0.6895), (1.394, 0.5775, 0.6895), (1.255, 0.8383, 0.6895), (1.067, 1.067, 0.6895), (-0.5775, 1.394, 0.5456), (-0.3524, 1.772, 0.5456), (0.8383, 1.255, 0.5456), (0.6912, 1.669, 0.5456), (0.3524, 1.772, 2.98e-07), (1.095e-06, 1.806, 2.98e-07), (-0.8383, 1.255, 0.5456), (-1.067, 1.067, 0.5456), (-1.255, 0.8383, 0.5456), (-1.394, 0.5775, 0.5456), (-1.48, 0.2944, 0.5456), (-1.509, 1.026e-06, 0.5456), (-1.48, -0.2944, 0.5456), (-1.394, -0.5775, 0.5456), (-1.255, -0.8383, 0.5456), (-1.067, -1.067, 0.5456), (-0.8383, -1.255, 0.5456), (-0.5775, -1.394, 0.5456), (-0.2944, -1.48, 0.5456), (-2.027e-06, -1.509, 0.5456), (0.2944, -1.48, 0.5456), (0.5775, -1.394, 0.5456), (0.8383, -1.255, 0.5456), (1.067, -1.067, 0.5456), (1.255, -0.8383, 0.5456), (1.394, -0.5775, 0.5456), (1.48, -0.2944, 0.5456), (1.509, -3.167e-07, 0.5456), (1.48, 0.2944, 0.5456), (1.394, 0.5775, 0.5456), (1.255, 0.8383, 0.5456), (1.067, 1.067, 0.5456), (-0.6912, 1.669, 0.5456), (-0.3524, 1.772, 2.98e-07), (1.003, 1.502, 0.5456), (0.6912, 1.669, 2.98e-07), (1.003, 1.502, 2.98e-07), (1.277, 1.277, 2.98e-07), (1.502, 1.003, 2.98e-07), (1.669, 0.6912, 2.98e-07), (1.772, 0.3524, 2.98e-07), (1.806, -3.786e-07, 2.98e-07), (1.772, -0.3524, 2.98e-07), (1.669, -0.6912, 2.98e-07), (1.502, -1.003, 2.98e-07), (1.277, -1.277, 2.98e-07), (1.003, -1.502, 2.98e-07), (0.6912, -1.669, 2.98e-07), (0.3524, -1.772, 2.98e-07), (5.065e-07, -1.806, 2.98e-07), (-1.499e-06, -0.6767, 2.98e-07), (0.132, -0.6637, 2.98e-07), (0.2589, -0.6252, 2.98e-07), (0.3759, -0.5626, 2.98e-07), (0.4785, -0.4785, 2.98e-07), (0.5626, -0.3759, 2.98e-07), (0.6252, -0.2589, 2.98e-07), (0.6637, -0.132, 2.98e-07), (0.6767, -2.345e-07, 2.98e-07), (0.6637, 0.132, 2.98e-07), (0.6252, 0.2589, 2.98e-07), (0.5626, 0.3759, 2.98e-07), (0.4785, 0.4785, 2.98e-07), (0.3759, 0.5626, 2.98e-07), (0.2589, 0.6252, 2.98e-07), (0.132, 0.6637, 2.98e-07), (-1.279e-06, 0.6767, 2.98e-07), (-0.132, 0.6637, 2.98e-07), (-0.2589, 0.6252, 2.98e-07), (-0.3759, 0.5626, 2.98e-07), (-0.4785, 0.4785, 2.98e-07), (-0.5626, 0.3759, 2.98e-07), (-0.6252, 0.2589, 2.98e-07), (-0.6637, 0.132, 2.98e-07), (-0.6767, 3.678e-07, 2.98e-07), (-0.6637, -0.132, 2.98e-07), (-0.6252, -0.2589, 2.98e-07), (-0.5626, -0.3759, 2.98e-07), (-0.4785, -0.4785, 2.98e-07), (-0.3759, -0.5626, 2.98e-07), (-0.259, -0.6252, 2.98e-07), (-0.132, -0.6637, 2.98e-07), (-0.3524, -1.772, 2.98e-07), (-0.6912, -1.669, 2.98e-07), (-1.003, -1.502, 2.98e-07), (-1.277, -1.277, 2.98e-07), (-1.502, -1.003, 2.98e-07), (-1.669, -0.6912, 2.98e-07), (-1.772, -0.3524, 2.98e-07), (-1.806, 1.229e-06, 2.98e-07), (-1.772, 0.3524, 2.98e-07), (-1.669, 0.6912, 2.98e-07), (-1.502, 1.003, 2.98e-07), (-1.277, 1.277, 2.98e-07), (-1.003, 1.502, 2.98e-07), (-0.6912, 1.669, 2.98e-07), (-1.003, 1.502, 0.5456), (-1.277, 1.277, 0.5456), (-1.502, 1.003, 0.5456), (-1.669, 0.6912, 0.5456), (-1.772, 0.3524, 0.5456), (-1.806, 1.229e-06, 0.5456), (-1.772, -0.3524, 0.5456), (-1.669, -0.6912, 0.5456), (-1.502, -1.003, 0.5456), (-1.277, -1.277, 0.5456), (-1.003, -1.502, 0.5456), (-0.6912, -1.669, 0.5456), (-0.3524, -1.772, 0.5456), (-2.138e-06, -1.806, 0.5456), (0.3524, -1.772, 0.5456), (0.6912, -1.669, 0.5456), (1.003, -1.502, 0.5456), (1.277, -1.277, 0.5456), (1.502, -1.003, 0.5456), (1.669, -0.6912, 0.5456), (1.772, -0.3524, 0.5456), (1.806, -3.786e-07, 0.5456), (1.772, 0.3524, 0.5456), (1.669, 0.6912, 0.5456), (1.502, 1.003, 0.5456), (1.277, 1.277, 0.5456)], [], [(0, 1, 2, 3), (0, 3, 4, 5), (6, 7, 1, 0), (8, 9, 10, 11, 12, 13, 14, 15, 16, 17, 18, 19, 20, 21, 22, 23, 2, 1, 7, 24, 25, 26, 27, 28, 29, 30, 31, 32, 33, 34, 35, 36, 37), (16, 38, 39, 40, 41, 42, 43, 44, 45, 46, 47, 48, 49, 50, 51, 52, 30, 29, 53, 54, 55, 56, 57, 58, 59, 60, 61, 62, 63, 64, 65, 66, 67, 68, 17), (3, 2, 23, 69), (6, 0, 5, 70), (3, 69, 71, 4), (5, 4, 72, 73), (74, 24, 7, 6), (75, 25, 24, 74), (76, 26, 25, 75), (77, 27, 26, 76), (78, 28, 27, 77), (79, 29, 28, 78), (80, 53, 29, 79), (81, 54, 53, 80), (82, 55, 54, 81), (83, 56, 55, 82), (84, 57, 56, 83), (85, 58, 57, 84), (86, 59, 58, 85), (87, 60, 59, 86), (88, 61, 60, 87), (89, 62, 61, 88), (90, 63, 62, 89), (91, 64, 63, 90), (92, 65, 64, 91), (93, 66, 65, 92), (94, 67, 66, 93), (95, 68, 67, 94), (96, 17, 68, 95), (97, 18, 17, 96), (98, 19, 18, 97), (99, 20, 19, 98), (100, 21, 20, 99), (101, 22, 21, 100), (69, 23, 22, 101), (74, 6, 70, 102), (70, 5, 73, 103), (69, 101, 104, 71), (4, 71, 105, 72), (73, 72, 106, 107), (75, 74, 102, 108), (76, 75, 108, 109), (77, 76, 109, 110), (78, 77, 110, 111), (79, 78, 111, 112), (80, 79, 112, 113), (81, 80, 113, 114), (82, 81, 114, 115), (83, 82, 115, 116), (84, 83, 116, 117), (85, 84, 117, 118), (86, 85, 118, 119), (87, 86, 119, 120), (88, 87, 120, 121), (89, 88, 121, 122), (90, 89, 122, 123), (91, 90, 123, 124), (92, 91, 124, 125), (93, 92, 125, 126), (94, 93, 126, 127), (95, 94, 127, 128), (96, 95, 128, 129), (97, 96, 129, 130), (98, 97, 130, 131), (99, 98, 131, 132), (100, 99, 132, 133), (101, 100, 133, 104), (102, 70, 103, 134), (103, 73, 107, 135), (71, 104, 136, 105), (72, 105, 137, 106), (107, 106, 138, 139), (108, 102, 134, 140), (109, 108, 140, 141), (110, 109, 141, 142), (111, 110, 142, 143), (112, 111, 143, 144), (113, 112, 144, 145), (114, 113, 145, 146), (115, 114, 146, 147), (116, 115, 147, 148), (117, 116, 148, 149), (118, 117, 149, 150), (119, 118, 150, 151), (120, 119, 151, 152), (121, 120, 152, 153), (122, 121, 153, 154), (123, 122, 154, 155), (124, 123, 155, 156), (125, 124, 156, 157), (126, 125, 157, 158), (127, 126, 158, 159), (128, 127, 159, 160), (129, 128, 160, 161), (130, 129, 161, 162), (131, 130, 162, 163), (132, 131, 163, 164), (133, 132, 164, 165), (104, 133, 165, 136), (134, 103, 135, 166), (135, 107, 139, 167), (105, 136, 168, 137), (106, 137, 169, 138), (139, 138, 170, 171), (140, 134, 166, 172), (141, 140, 172, 173), (142, 141, 173, 174), (143, 142, 174, 175), (144, 143, 175, 176), (145, 144, 176, 177), (146, 145, 177, 178), (147, 146, 178, 179), (148, 147, 179, 180), (149, 148, 180, 181), (150, 149, 181, 182), (151, 150, 182, 183), (152, 151, 183, 184), (153, 152, 184, 185), (154, 153, 185, 186), (155, 154, 186, 187), (156, 155, 187, 188), (157, 156, 188, 189), (158, 157, 189, 190), (159, 158, 190, 191), (160, 159, 191, 192), (161, 160, 192, 193), (162, 161, 193, 194), (163, 162, 194, 195), (164, 163, 195, 196), (165, 164, 196, 197), (136, 165, 197, 168), (166, 135, 167, 198), (167, 139, 171, 199), (137, 168, 200, 169), (138, 169, 201, 170), (171, 170, 202, 203), (172, 166, 198, 204), (173, 172, 204, 205), (174, 173, 205, 206), (175, 174, 206, 207), (176, 175, 207, 208), (177, 176, 208, 209), (178, 177, 209, 210), (179, 178, 210, 211), (180, 179, 211, 212), (181, 180, 212, 213), (182, 181, 213, 214), (183, 182, 214, 215), (184, 183, 215, 216), (185, 184, 216, 217), (186, 185, 217, 218), (187, 186, 218, 219), (188, 187, 219, 220), (189, 188, 220, 221), (190, 189, 221, 222), (191, 190, 222, 223), (192, 191, 223, 224), (193, 192, 224, 225), (194, 193, 225, 226), (195, 194, 226, 227), (196, 195, 227, 228), (197, 196, 228, 229), (168, 197, 229, 200), (198, 167, 199, 230), (199, 171, 203, 231), (169, 200, 232, 201), (170, 201, 233, 202), (203, 202, 234, 235), (204, 198, 230, 236), (205, 204, 236, 237), (206, 205, 237, 238), (207, 206, 238, 239), (208, 207, 239, 240), (209, 208, 240, 241), (210, 209, 241, 242), (211, 210, 242, 243), (212, 211, 243, 244), (213, 212, 244, 245), (214, 213, 245, 246), (215, 214, 246, 247), (216, 215, 247, 248), (217, 216, 248, 249), (218, 217, 249, 250), (219, 218, 250, 251), (220, 219, 251, 252), (221, 220, 252, 253), (222, 221, 253, 254), (223, 222, 254, 255), (224, 223, 255, 256), (225, 224, 256, 257), (226, 225, 257, 258), (227, 226, 258, 259), (228, 227, 259, 260), (229, 228, 260, 261), (200, 229, 261, 232), (230, 199, 231, 262), (231, 203, 235, 263), (201, 232, 264, 233), (202, 233, 265, 234), (235, 234, 265, 266, 267, 268, 269, 270, 271, 272, 273, 274, 275, 276, 277, 278, 279, 280, 281, 282, 283, 284, 285, 286, 287, 288, 289, 290, 291, 292, 293, 294, 295, 296), (235, 296, 297, 298, 299, 300, 301, 302, 303, 304, 305, 306, 307, 308, 309, 310, 311, 280, 279, 312, 313, 314, 315, 316, 317, 318, 319, 320, 321, 322, 323, 324, 325, 263), (236, 230, 262, 326), (237, 236, 326, 327), (238, 237, 327, 328), (239, 238, 328, 329), (240, 239, 329, 330), (241, 240, 330, 331), (242, 241, 331, 332), (243, 242, 332, 333), (244, 243, 333, 334), (245, 244, 334, 335), (246, 245, 335, 336), (247, 246, 336, 337), (248, 247, 337, 338), (249, 248, 338, 339), (250, 249, 339, 340), (251, 250, 340, 341), (252, 251, 341, 342), (253, 252, 342, 343), (254, 253, 343, 344), (255, 254, 344, 345), (256, 255, 345, 346), (257, 256, 346, 347), (258, 257, 347, 348), (259, 258, 348, 349), (260, 259, 349, 350), (261, 260, 350, 351), (232, 261, 351, 264), (262, 231, 263, 325), (233, 264, 266, 265), (264, 351, 267, 266), (351, 350, 268, 267), (350, 349, 269, 268), (349, 348, 270, 269), (348, 347, 271, 270), (347, 346, 272, 271), (346, 345, 273, 272), (345, 344, 274, 273), (344, 343, 275, 274), (343, 342, 276, 275), (342, 341, 277, 276), (341, 340, 278, 277), (340, 339, 279, 278), (339, 338, 312, 279), (338, 337, 313, 312), (337, 336, 314, 313), (336, 335, 315, 314), (335, 334, 316, 315), (334, 333, 317, 316), (333, 332, 318, 317), (332, 331, 319, 318), (331, 330, 320, 319), (330, 329, 321, 320), (329, 328, 322, 321), (328, 327, 323, 322), (327, 326, 324, 323), (326, 262, 325, 324), (296, 295, 9, 8), (297, 296, 8, 37), (295, 294, 10, 9), (298, 297, 37, 36), (294, 293, 11, 10), (299, 298, 36, 35), (293, 292, 12, 11), (300, 299, 35, 34), (292, 291, 13, 12), (301, 300, 34, 33), (291, 290, 14, 13), (302, 301, 33, 32), (290, 289, 15, 14), (303, 302, 32, 31), (289, 288, 16, 15), (304, 303, 31, 30), (288, 287, 38, 16), (305, 304, 30, 52), (287, 286, 39, 38), (306, 305, 52, 51), (286, 285, 40, 39), (307, 306, 51, 50), (285, 284, 41, 40), (308, 307, 50, 49), (284, 283, 42, 41), (309, 308, 49, 48), (283, 282, 43, 42), (310, 309, 48, 47), (282, 281, 44, 43), (311, 310, 47, 46), (281, 280, 45, 44), (280, 311, 46, 45)])
me_cylinder_001.polygons.foreach_set('use_smooth', [True] * 292)
me_cylinder_001.polygons.foreach_set('material_index', [0, 0, 0, 1, 1, 0, 0, 0, 0, 0, 0, 0, 0, 0, 0, 0, 0, 0, 0, 0, 0, 0, 0, 0, 0, 0, 0, 0, 0, 0, 0, 0, 0, 0, 0, 0, 0, 0, 0, 0, 0, 0, 0, 0, 0, 0, 0, 0, 0, 0, 0, 0, 0, 0, 0, 0, 0, 0, 0, 0, 0, 0, 0, 0, 0, 0, 0, 0, 0, 0, 0, 0, 0, 0, 0, 0, 0, 0, 0, 0, 0, 0, 0, 0, 0, 0, 0, 0, 0, 0, 0, 0, 0, 0, 0, 0, 0, 0, 0, 0, 0, 0, 0, 0, 0, 0, 0, 0, 0, 0, 0, 0, 0, 0, 0, 0, 0, 0, 0, 0, 0, 0, 0, 0, 0, 0, 0, 0, 0, 0, 0, 0, 0, 0, 0, 0, 0, 0, 0, 0, 0, 0, 0, 0, 0, 0, 0, 0, 0, 0, 0, 0, 0, 0, 0, 0, 0, 0, 0, 0, 0, 0, 0, 0, 0, 0, 0, 0, 0, 0, 0, 0, 0, 0, 0, 0, 0, 0, 0, 0, 0, 0, 0, 0, 0, 0, 0, 0, 0, 0, 0, 0, 0, 0, 0, 0, 0, 0, 0, 0, 0, 0, 0, 0, 0, 0, 0, 0, 0, 0, 0, 0, 0, 0, 0, 0, 0, 0, 0, 0, 0, 0, 0, 0, 0, 0, 0, 0, 0, 0, 0, 0, 0, 0, 0, 0, 0, 0, 0, 0, 0, 0, 0, 0, 0, 0, 0, 0, 0, 0, 0, 0, 0, 0, 0, 0, 0, 0, 0, 0, 0, 0, 0, 0, 0, 0, 0, 0, 0, 0, 0, 0, 0, 0, 0, 0, 0, 0, 0, 0, 0, 0, 0, 0, 0, 0, 0, 0, 0, 0, 0, 0])
me_cylinder_001.materials.append(mat_steel)
me_cylinder_001.materials.append(mat_blue)
me_cylinder_001.use_remesh_preserve_volume = False
me_cylinder_001.use_remesh_preserve_attributes = False
me_cylinder_001.use_mirror_vertex_groups = False
me_cylinder_001.update()

# ---- objects
ob_base = bpy.data.objects.new('Base', me_cube_001)
ob_turret = bpy.data.objects.new('Turret', me_cube)
ob_barrel = bpy.data.objects.new('Barrel', me_cylinder_001)
ob_empty = bpy.data.objects.new('Empty', None)

# ---- transforms, parenting, visibility, modifiers, constraints
ob_base.location = (0.0, 0.0, 0.0)
ob_base.scale = (2.5, 2.5, 0.625)
ob_base.lineart.crease_threshold = 0.0
ob_turret.location = (0.0, 0.0, 0.0)
ob_turret.scale = (2.25, 1.25, 0.4375)
ob_turret.lineart.crease_threshold = 0.0
ob_barrel.location = (0.0, 0.0, 0.0)
ob_barrel.rotation_euler = (0.0, 1.571, 0.0)
ob_barrel.scale = (0.075, 0.075, 2.537)
ob_barrel.lineart.crease_threshold = 0.0
_m = ob_barrel.modifiers.new('Array', 'ARRAY')
_m.count = 3
_m.constant_offset_displace = (0.0, 0.0, 0.0)
_m.relative_offset_displace = (0.0, 3.1, 0.0)
ob_empty.location = (0.0, 0.0, 0.0)
ob_empty.empty_image_offset = (0.0, 0.0)
ob_empty.lineart.crease_threshold = 0.0

# ---- collection membership
col_collection_1.objects.link(ob_base)
col_collection_1.objects.link(ob_turret)
col_collection_1.objects.link(ob_barrel)
col_collection_1.objects.link(ob_empty)

# ---- scene / render settings (as saved in the file)
scene.frame_start = 1; scene.frame_end = 250; scene.frame_set(1)
scene.render.engine = 'BLENDER_EEVEE_NEXT'
scene.render.resolution_percentage = 50
scene.render.fps = 30
scene.render.dither_intensity = 0.0
scene.cycles.use_denoising = False
scene.cycles.samples = 128
scene.cycles.sampling_pattern = 'TABULATED_SOBOL'
scene.cycles.light_sampling_threshold = 0.0
scene.cycles.use_adaptive_sampling = False
scene.cycles.use_light_tree = False
scene.cycles.blur_glossy = 0.0
scene.cycles.sample_clamp_indirect = 0.0
scene.view_settings.view_transform = 'Standard'
bpy.context.view_layer.update()

# ---- added for rendering (the .blend has no active camera and no usable light): camera, sun
cam_auto = bpy.data.cameras.new('AutoCamera')
cam_auto.lens = 50.0
cam_auto.sensor_width = 36.0
cam_auto.clip_end = 1000.0
ob_auto_camera = bpy.data.objects.new('AutoCamera', cam_auto)
scene.collection.objects.link(ob_auto_camera)
ob_auto_camera.location = (9.97009, -10.4191, 8.00273)
ob_auto_camera.rotation_euler = (1.09748, -7.21219e-08, 0.694738)
scene.camera = ob_auto_camera
light_auto_sun = bpy.data.lights.new('AutoSun', 'SUN')
light_auto_sun.energy = 3.0
light_auto_sun.angle = 0.0523599
ob_auto_sun = bpy.data.objects.new('AutoSun', light_auto_sun)
scene.collection.objects.link(ob_auto_sun)
ob_auto_sun.rotation_euler = (0.872665, 0.174533, 0.523599)
bpy.context.view_layer.update()

